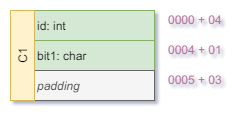

The diagram above was exported from draw.io. Its source (the exported page's mxGraphModel, read from the mxfile embedded in the PNG):
<mxGraphModel dx="4003" dy="789" grid="1" gridSize="10" guides="1" tooltips="1" connect="1" arrows="1" fold="1" page="1" pageScale="1" pageWidth="827" pageHeight="1169" background="#ffffff" math="0" shadow="0">
  <root>
    <mxCell id="0" />
    <mxCell id="1" parent="0" />
    <mxCell id="2" value="" style="group;fontStyle=2" vertex="1" connectable="0" parent="1">
      <mxGeometry x="-1653" y="120" width="214" height="90" as="geometry" />
    </mxCell>
    <mxCell id="3" value="id: int" style="rounded=0;whiteSpace=wrap;html=1;align=left;fillColor=#d5e8d4;strokeColor=#82b366;" vertex="1" parent="2">
      <mxGeometry x="24" width="120" height="30" as="geometry" />
    </mxCell>
    <mxCell id="4" value="bit1: char" style="rounded=0;whiteSpace=wrap;html=1;align=left;fillColor=#d5e8d4;strokeColor=#82b366;" vertex="1" parent="2">
      <mxGeometry x="24" y="30" width="120" height="30" as="geometry" />
    </mxCell>
    <mxCell id="5" value="padding" style="rounded=0;whiteSpace=wrap;html=1;align=left;fillColor=#f5f5f5;strokeColor=#666666;fontStyle=2;fontColor=#333333;" vertex="1" parent="2">
      <mxGeometry x="24" y="60" width="120" height="30" as="geometry" />
    </mxCell>
    <mxCell id="6" value="C1" style="rounded=0;whiteSpace=wrap;html=1;align=center;horizontal=0;fillColor=#fff2cc;strokeColor=#d6b656;" vertex="1" parent="2">
      <mxGeometry width="24" height="90" as="geometry" />
    </mxCell>
    <mxCell id="7" value="&lt;div style=&quot;text-align: right&quot;&gt;&lt;span&gt;&lt;font color=&quot;#b5739d&quot;&gt;0000 + 04&lt;/font&gt;&lt;/span&gt;&lt;/div&gt;" style="text;html=1;resizable=0;points=[];autosize=1;align=right;verticalAlign=top;spacingTop=-4;" vertex="1" parent="2">
      <mxGeometry x="144" width="70" height="20" as="geometry" />
    </mxCell>
    <mxCell id="8" value="&lt;div style=&quot;text-align: right&quot;&gt;&lt;span&gt;0004 + 01&lt;/span&gt;&lt;/div&gt;" style="text;html=1;resizable=0;points=[];autosize=1;align=right;verticalAlign=top;spacingTop=-4;fontColor=#B5739D;" vertex="1" parent="2">
      <mxGeometry x="144" y="30" width="70" height="20" as="geometry" />
    </mxCell>
    <mxCell id="9" value="&lt;div style=&quot;text-align: right&quot;&gt;&lt;span&gt;&lt;font color=&quot;#b5739d&quot;&gt;0005 + 03&lt;/font&gt;&lt;/span&gt;&lt;/div&gt;" style="text;html=1;resizable=0;points=[];autosize=1;align=right;verticalAlign=top;spacingTop=-4;" vertex="1" parent="2">
      <mxGeometry x="144" y="60" width="70" height="20" as="geometry" />
    </mxCell>
  </root>
</mxGraphModel>